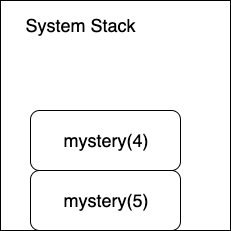

The diagram above was exported from draw.io. Its source (the exported page's mxGraphModel, read from the mxfile embedded in the PNG):
<mxGraphModel dx="1028" dy="587" grid="1" gridSize="10" guides="1" tooltips="1" connect="1" arrows="1" fold="1" page="1" pageScale="1" pageWidth="850" pageHeight="1100" math="0" shadow="0">
  <root>
    <mxCell id="pw9qJr9zPPNyQY5mQNFm-0" />
    <mxCell id="pw9qJr9zPPNyQY5mQNFm-1" parent="pw9qJr9zPPNyQY5mQNFm-0" />
    <mxCell id="pw9qJr9zPPNyQY5mQNFm-2" value="System Stack" style="text;html=1;strokeColor=none;fillColor=none;align=center;verticalAlign=middle;whiteSpace=wrap;rounded=0;fontSize=18;" vertex="1" parent="pw9qJr9zPPNyQY5mQNFm-1">
      <mxGeometry x="60" y="50" width="120" height="10" as="geometry" />
    </mxCell>
    <mxCell id="pw9qJr9zPPNyQY5mQNFm-3" value="" style="rounded=0;whiteSpace=wrap;html=1;fontSize=18;fillColor=none;" vertex="1" parent="pw9qJr9zPPNyQY5mQNFm-1">
      <mxGeometry x="40" y="30" width="230" height="230" as="geometry" />
    </mxCell>
    <mxCell id="pw9qJr9zPPNyQY5mQNFm-4" value="mystery(5)" style="rounded=1;whiteSpace=wrap;html=1;fillColor=none;fontSize=18;" vertex="1" parent="pw9qJr9zPPNyQY5mQNFm-1">
      <mxGeometry x="70" y="200" width="150" height="60" as="geometry" />
    </mxCell>
    <mxCell id="pw9qJr9zPPNyQY5mQNFm-5" value="mystery(4)" style="rounded=1;whiteSpace=wrap;html=1;fillColor=none;fontSize=18;" vertex="1" parent="pw9qJr9zPPNyQY5mQNFm-1">
      <mxGeometry x="70" y="140" width="150" height="60" as="geometry" />
    </mxCell>
  </root>
</mxGraphModel>